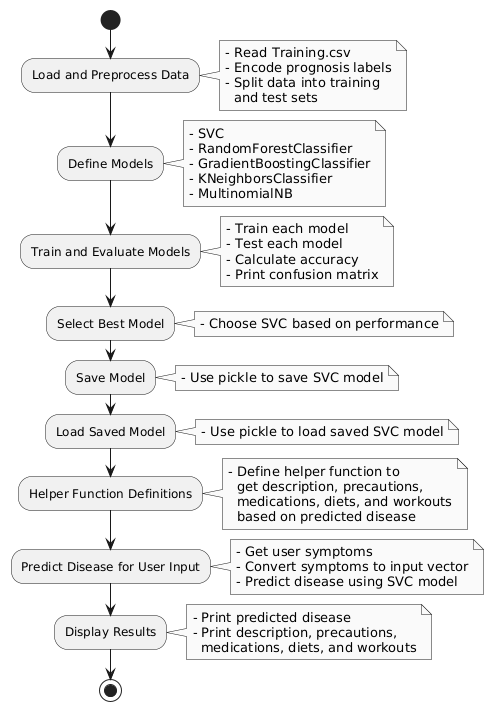

The diagram above was rendered by PlantUML. Its source (embedded in the PNG):
@startuml
skinparam monochrome true

start

:Load and Preprocess Data;
note right
  - Read Training.csv
  - Encode prognosis labels
  - Split data into training
    and test sets
end note

:Define Models;
note right
  - SVC
  - RandomForestClassifier
  - GradientBoostingClassifier
  - KNeighborsClassifier
  - MultinomialNB
end note

:Train and Evaluate Models;
note right
  - Train each model
  - Test each model
  - Calculate accuracy
  - Print confusion matrix
end note

:Select Best Model;
note right
  - Choose SVC based on performance
end note

:Save Model;
note right
  - Use pickle to save SVC model
end note

:Load Saved Model;
note right
  - Use pickle to load saved SVC model
end note

:Helper Function Definitions;
note right
  - Define helper function to
    get description, precautions,
    medications, diets, and workouts
    based on predicted disease
end note

:Predict Disease for User Input;
note right
  - Get user symptoms
  - Convert symptoms to input vector
  - Predict disease using SVC model
end note

:Display Results;
note right
  - Print predicted disease
  - Print description, precautions,
    medications, diets, and workouts
end note

stop
@enduml